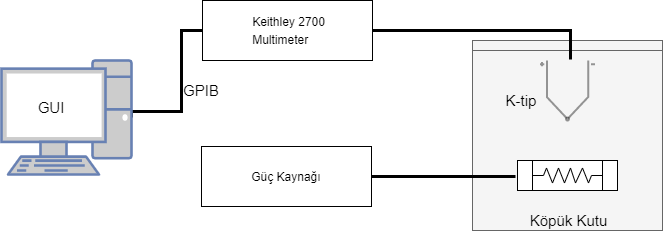

The diagram above was exported from draw.io. Its source (the exported page's mxGraphModel, read from the mxfile embedded in the PNG):
<mxGraphModel dx="868" dy="510" grid="1" gridSize="10" guides="1" tooltips="1" connect="1" arrows="1" fold="1" page="1" pageScale="1" pageWidth="1600" pageHeight="900" math="0" shadow="0">
  <root>
    <mxCell id="0" />
    <mxCell id="1" parent="0" />
    <mxCell id="7bb-xLqir9iadBN-NHDM-6" value="" style="rounded=0;whiteSpace=wrap;html=1;align=left;fillColor=#f5f5f5;strokeColor=#666666;fontColor=#333333;" vertex="1" parent="1">
      <mxGeometry x="491" y="130" width="190" height="10" as="geometry" />
    </mxCell>
    <mxCell id="7bb-xLqir9iadBN-NHDM-4" value="" style="rounded=0;whiteSpace=wrap;html=1;align=left;fillColor=#f5f5f5;strokeColor=#666666;fontColor=#333333;" vertex="1" parent="1">
      <mxGeometry x="491" y="140" width="190" height="180" as="geometry" />
    </mxCell>
    <mxCell id="7bb-xLqir9iadBN-NHDM-13" style="edgeStyle=orthogonalEdgeStyle;rounded=0;orthogonalLoop=1;jettySize=auto;html=1;exitX=1;exitY=0.5;exitDx=0;exitDy=0;entryX=0.563;entryY=-0.012;entryDx=0;entryDy=0;entryPerimeter=0;endArrow=none;endFill=0;strokeWidth=3;" edge="1" parent="1" source="7bb-xLqir9iadBN-NHDM-2" target="7bb-xLqir9iadBN-NHDM-12">
      <mxGeometry relative="1" as="geometry">
        <Array as="points">
          <mxPoint x="589" y="120" />
        </Array>
      </mxGeometry>
    </mxCell>
    <mxCell id="7bb-xLqir9iadBN-NHDM-18" style="edgeStyle=orthogonalEdgeStyle;rounded=0;orthogonalLoop=1;jettySize=auto;html=1;exitX=0;exitY=0.5;exitDx=0;exitDy=0;entryX=0;entryY=0.5;entryDx=0;entryDy=0;entryPerimeter=0;endArrow=none;endFill=0;strokeWidth=3;fontSize=15;" edge="1" parent="1" source="7bb-xLqir9iadBN-NHDM-2" target="7bb-xLqir9iadBN-NHDM-15">
      <mxGeometry relative="1" as="geometry">
        <Array as="points">
          <mxPoint x="200" y="120" />
          <mxPoint x="200" y="201" />
        </Array>
      </mxGeometry>
    </mxCell>
    <mxCell id="7bb-xLqir9iadBN-NHDM-2" value="&lt;p class=&quot;MsoNormal&quot; style=&quot;margin-left: 35.4pt ; line-height: 150%&quot;&gt;Keithley 2700 Multimeter&lt;/p&gt;" style="rounded=0;whiteSpace=wrap;html=1;align=left;" vertex="1" parent="1">
      <mxGeometry x="221" y="90" width="170" height="60" as="geometry" />
    </mxCell>
    <mxCell id="7bb-xLqir9iadBN-NHDM-5" value="" style="shape=mxgraph.pid.heat_exchangers.heat_exchanger_(coil_tubes);html=1;align=center;verticalLabelPosition=bottom;verticalAlign=top;dashed=0;" vertex="1" parent="1">
      <mxGeometry x="536" y="250" width="100" height="30" as="geometry" />
    </mxCell>
    <mxCell id="7bb-xLqir9iadBN-NHDM-11" style="edgeStyle=orthogonalEdgeStyle;rounded=0;orthogonalLoop=1;jettySize=auto;html=1;exitX=1;exitY=0.5;exitDx=0;exitDy=0;entryX=-0.02;entryY=0.533;entryDx=0;entryDy=0;entryPerimeter=0;strokeWidth=3;endArrow=none;endFill=0;" edge="1" parent="1" source="7bb-xLqir9iadBN-NHDM-9" target="7bb-xLqir9iadBN-NHDM-5">
      <mxGeometry relative="1" as="geometry" />
    </mxCell>
    <mxCell id="7bb-xLqir9iadBN-NHDM-9" value="&lt;p class=&quot;MsoNormal&quot; style=&quot;margin-left: 35.4pt ; line-height: 150%&quot;&gt;Güç Kaynağı&lt;/p&gt;" style="rounded=0;whiteSpace=wrap;html=1;align=left;" vertex="1" parent="1">
      <mxGeometry x="220" y="236" width="170" height="60" as="geometry" />
    </mxCell>
    <mxCell id="7bb-xLqir9iadBN-NHDM-12" value="" style="pointerEvents=1;verticalLabelPosition=bottom;shadow=0;dashed=0;align=center;html=1;verticalAlign=top;shape=mxgraph.electrical.miscellaneous.thermocouple;strokeWidth=2;opacity=40;" vertex="1" parent="1">
      <mxGeometry x="558.5" y="150" width="55" height="60" as="geometry" />
    </mxCell>
    <mxCell id="7bb-xLqir9iadBN-NHDM-14" value="Köpük Kutu" style="text;html=1;strokeColor=none;fillColor=none;align=center;verticalAlign=middle;whiteSpace=wrap;rounded=0;dashed=1;opacity=40;fontSize=15;" vertex="1" parent="1">
      <mxGeometry x="539.75" y="300" width="92.5" height="20" as="geometry" />
    </mxCell>
    <mxCell id="7bb-xLqir9iadBN-NHDM-15" value="" style="fontColor=#0066CC;verticalAlign=top;verticalLabelPosition=bottom;labelPosition=center;align=center;html=1;outlineConnect=0;fillColor=#CCCCCC;strokeColor=#6881B3;gradientColor=none;gradientDirection=north;strokeWidth=2;shape=mxgraph.networks.pc;flipV=0;flipH=1;" vertex="1" parent="1">
      <mxGeometry x="20" y="150" width="130" height="114" as="geometry" />
    </mxCell>
    <mxCell id="7bb-xLqir9iadBN-NHDM-19" value="GPIB" style="text;html=1;strokeColor=none;fillColor=none;align=center;verticalAlign=middle;whiteSpace=wrap;rounded=0;fontSize=15;" vertex="1" parent="1">
      <mxGeometry x="200" y="170" width="40" height="20" as="geometry" />
    </mxCell>
    <mxCell id="7bb-xLqir9iadBN-NHDM-21" value="GUI" style="text;html=1;strokeColor=none;fillColor=none;align=center;verticalAlign=middle;whiteSpace=wrap;rounded=0;fontSize=15;" vertex="1" parent="1">
      <mxGeometry x="49" y="187" width="40" height="20" as="geometry" />
    </mxCell>
    <mxCell id="7bb-xLqir9iadBN-NHDM-22" value="K-tip" style="text;html=1;strokeColor=none;fillColor=none;align=center;verticalAlign=middle;whiteSpace=wrap;rounded=0;fontSize=15;" vertex="1" parent="1">
      <mxGeometry x="518.5" y="180" width="40" height="20" as="geometry" />
    </mxCell>
  </root>
</mxGraphModel>